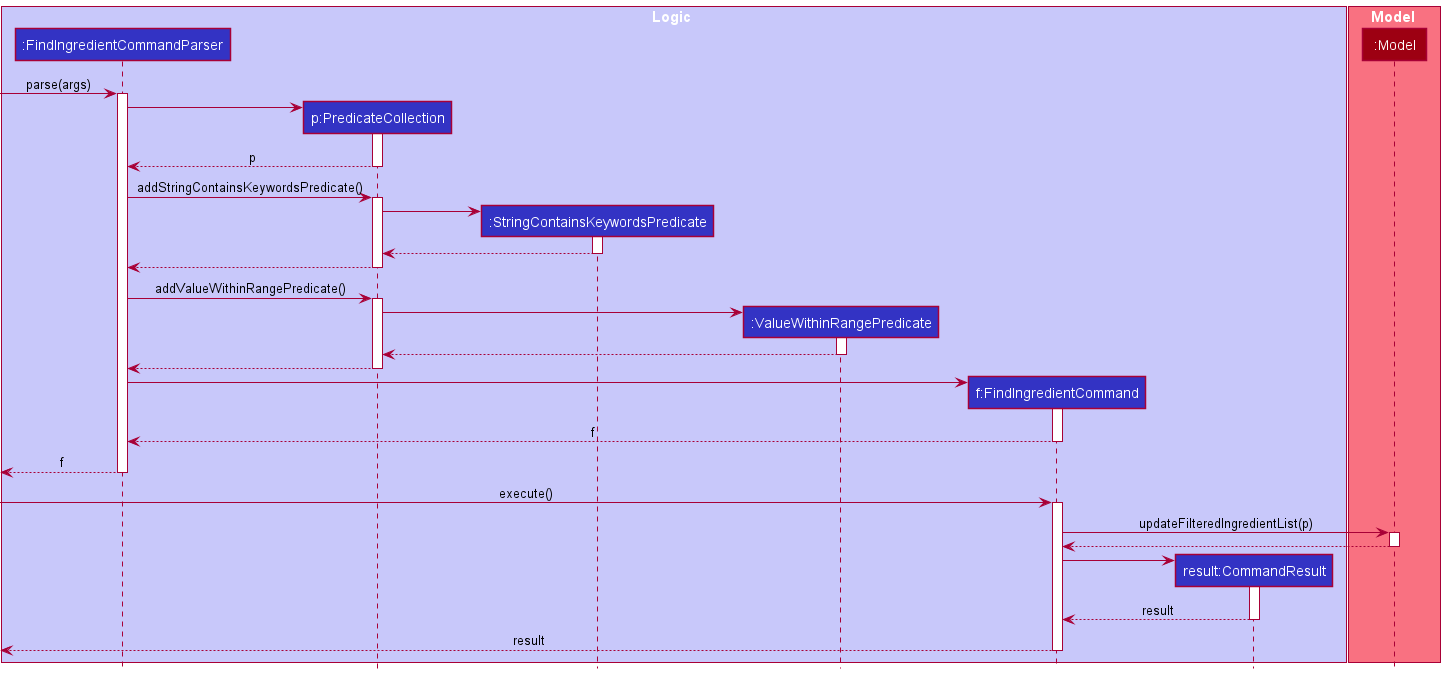

The diagram above was rendered by PlantUML. Its source (embedded in the PNG):
@startuml
!include style.puml

box Logic LOGIC_COLOR_T1
participant ":FindIngredientCommandParser" as FindIngredientCommandParser LOGIC_COLOR
participant "p:PredicateCollection" as PredicateCollection LOGIC_COLOR
participant ":StringContainsKeywordsPredicate" as StringContainsKeywordsPredicate LOGIC_COLOR
participant ":ValueWithinRangePredicate" as ValueWithinRangePredicate LOGIC_COLOR
participant "f:FindIngredientCommand" as FindIngredientCommand LOGIC_COLOR
participant "result:CommandResult" as CommandResult LOGIC_COLOR
end box

[-> FindIngredientCommandParser : parse(args)
activate FindIngredientCommandParser

box Model MODEL_COLOR_T1
participant ":Model" as Model MODEL_COLOR
end box

create PredicateCollection
FindIngredientCommandParser -> PredicateCollection
activate PredicateCollection

PredicateCollection --> FindIngredientCommandParser : p
deactivate PredicateCollection

FindIngredientCommandParser -> PredicateCollection : addStringContainsKeywordsPredicate()
activate PredicateCollection

create StringContainsKeywordsPredicate
PredicateCollection -> StringContainsKeywordsPredicate
activate StringContainsKeywordsPredicate

StringContainsKeywordsPredicate --> PredicateCollection
deactivate StringContainsKeywordsPredicate

PredicateCollection --> FindIngredientCommandParser
deactivate PredicateCollection

FindIngredientCommandParser -> PredicateCollection : addValueWithinRangePredicate()
activate PredicateCollection

create ValueWithinRangePredicate
PredicateCollection -> ValueWithinRangePredicate
activate ValueWithinRangePredicate

ValueWithinRangePredicate --> PredicateCollection
deactivate ValueWithinRangePredicate

PredicateCollection --> FindIngredientCommandParser
deactivate PredicateCollection

create FindIngredientCommand
FindIngredientCommandParser -> FindIngredientCommand
activate FindIngredientCommand

FindIngredientCommand --> FindIngredientCommandParser : f
deactivate FindIngredientCommand

[<--FindIngredientCommandParser : f
deactivate FindIngredientCommandParser

[-> FindIngredientCommand : execute()
activate FindIngredientCommand

FindIngredientCommand -> Model : updateFilteredIngredientList(p)
activate Model

Model --> FindIngredientCommand
deactivate Model

create CommandResult
FindIngredientCommand -> CommandResult
activate CommandResult

CommandResult --> FindIngredientCommand : result
deactivate CommandResult

[<--FindIngredientCommand : result
deactivate FindIngredientCommand

@enduml